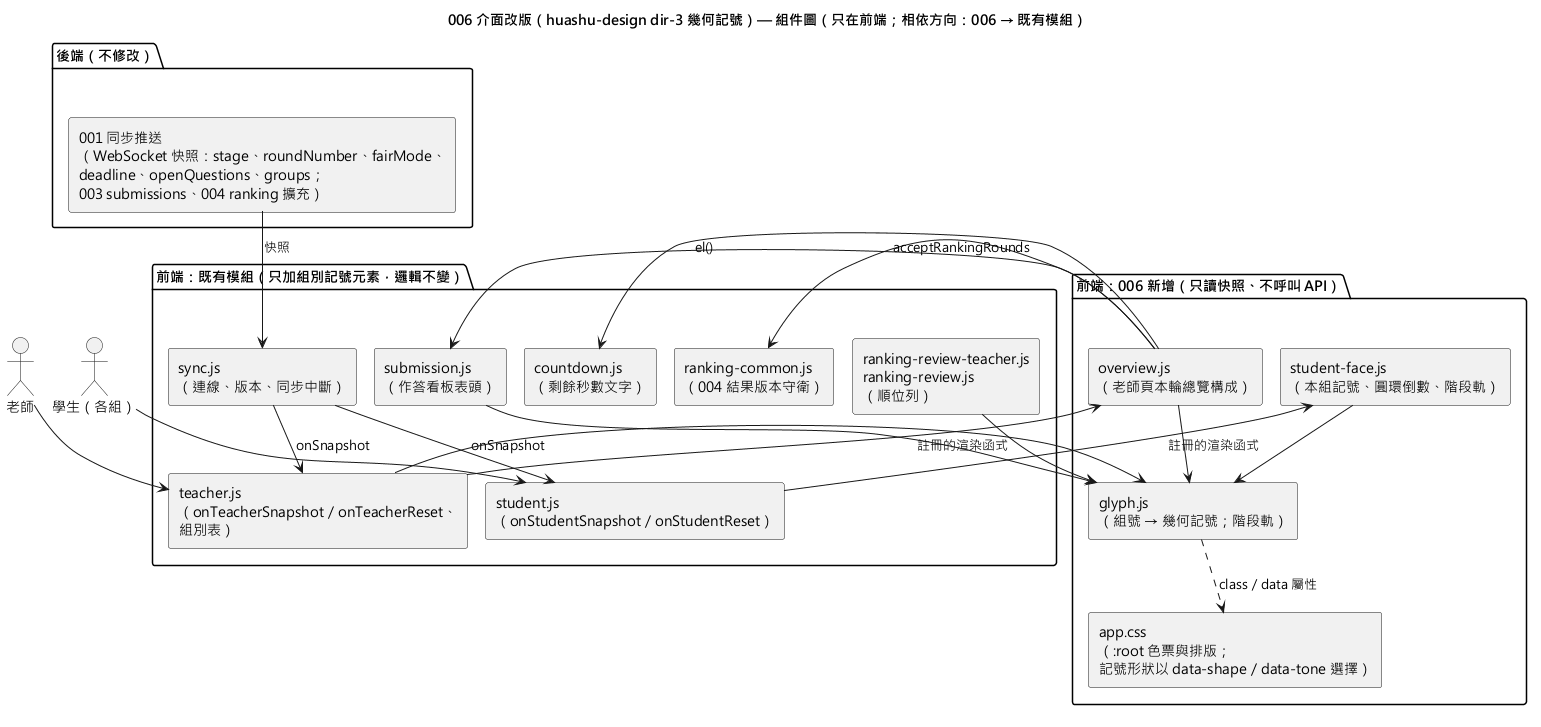

The diagram above was rendered by PlantUML. Its source (embedded in the PNG):
@startuml 006-ui-refresh-component
!pragma layout smetana
skinparam defaultFontName "Microsoft JhengHei"
skinparam componentStyle rectangle
title 006 介面改版（huashu-design dir-3 幾何記號）— 組件圖（只在前端；相依方向：006 → 既有模組）

actor "老師" as Teacher
actor "學生（各組）" as Student

package "後端（不修改）" {
  [001 同步推送\n（WebSocket 快照：stage、roundNumber、fairMode、\ndeadline、openQuestions、groups；\n003 submissions、004 ranking 擴充）] as Push
}

package "前端：既有模組（只加組別記號元素，邏輯不變）" {
  [sync.js\n（連線、版本、同步中斷）] as Sync
  [teacher.js\n（onTeacherSnapshot／onTeacherReset、\n組別表）] as TeacherJs
  [student.js\n（onStudentSnapshot／onStudentReset）] as StudentJs
  [submission.js\n（作答看板表頭）] as Board
  [ranking-review-teacher.js\nranking-review.js\n（順位列）] as Ranking
  [countdown.js\n（剩餘秒數文字）] as Countdown
  [ranking-common.js\n（004 結果版本守衛）] as RankCommon
}

package "前端：006 新增（只讀快照、不呼叫 API）" {
  [glyph.js\n（組號 → 幾何記號；階段軌）] as Glyph
  [overview.js\n（老師頁本輪總覽構成）] as Overview
  [student-face.js\n（本組記號、圓環倒數、階段軌）] as Face
  [app.css\n（:root 色票與排版；\n記號形狀以 data-shape／data-tone 選擇）] as Css
}

Teacher --> TeacherJs
Student --> StudentJs
Push --> Sync : 快照
Sync --> TeacherJs : onSnapshot
Sync --> StudentJs : onSnapshot
TeacherJs --> Overview : 註冊的渲染函式
StudentJs --> Face : 註冊的渲染函式
Overview --> Glyph
Overview --> Countdown
Overview --> RankCommon : acceptRankingRounds
Overview --> Board : el()
Face --> Glyph
TeacherJs --> Glyph
Board --> Glyph
Ranking --> Glyph
Glyph ..> Css : class／data 屬性
@enduml